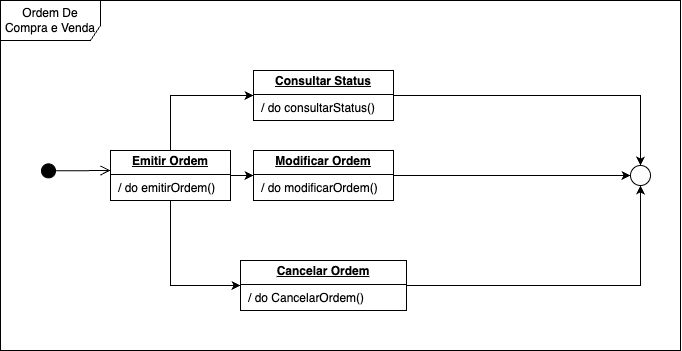

The diagram above was exported from draw.io. Its source (the exported page's mxGraphModel, read from the mxfile embedded in the PNG):
<mxGraphModel dx="995" dy="550" grid="1" gridSize="10" guides="1" tooltips="1" connect="1" arrows="1" fold="1" page="1" pageScale="1" pageWidth="827" pageHeight="1169" math="0" shadow="0">
  <root>
    <mxCell id="0" />
    <mxCell id="1" parent="0" />
    <mxCell id="Df5a-lIOu8rndE-H6bP1-2" value="Ordem De Compra e Venda" style="shape=umlFrame;whiteSpace=wrap;html=1;pointerEvents=0;width=100;height=40;" vertex="1" parent="1">
      <mxGeometry x="60" y="130" width="680" height="350" as="geometry" />
    </mxCell>
    <mxCell id="Df5a-lIOu8rndE-H6bP1-12" value="" style="html=1;verticalAlign=bottom;startArrow=circle;startFill=1;endArrow=open;startSize=6;endSize=8;curved=0;rounded=0;" edge="1" parent="1">
      <mxGeometry width="80" relative="1" as="geometry">
        <mxPoint x="100" y="300.42" as="sourcePoint" />
        <mxPoint x="170" y="300" as="targetPoint" />
      </mxGeometry>
    </mxCell>
    <mxCell id="Df5a-lIOu8rndE-H6bP1-47" style="edgeStyle=orthogonalEdgeStyle;rounded=0;orthogonalLoop=1;jettySize=auto;html=1;exitX=1;exitY=0.5;exitDx=0;exitDy=0;entryX=0.5;entryY=0;entryDx=0;entryDy=0;" edge="1" parent="1" source="Df5a-lIOu8rndE-H6bP1-15" target="Df5a-lIOu8rndE-H6bP1-30">
      <mxGeometry relative="1" as="geometry" />
    </mxCell>
    <mxCell id="Df5a-lIOu8rndE-H6bP1-15" value="&lt;p style=&quot;margin:0px;margin-top:4px;text-align:center;text-decoration:underline;&quot;&gt;&lt;b&gt;Consultar Status&lt;/b&gt;&lt;/p&gt;&lt;hr size=&quot;1&quot; style=&quot;border-style:solid;&quot;&gt;&lt;p style=&quot;margin:0px;margin-left:8px;&quot;&gt;/ do consultarStatus()&lt;/p&gt;" style="verticalAlign=top;align=left;overflow=fill;html=1;whiteSpace=wrap;" vertex="1" parent="1">
      <mxGeometry x="313" y="200" width="140" height="50" as="geometry" />
    </mxCell>
    <mxCell id="Df5a-lIOu8rndE-H6bP1-34" style="edgeStyle=orthogonalEdgeStyle;rounded=0;orthogonalLoop=1;jettySize=auto;html=1;exitX=0.5;exitY=1;exitDx=0;exitDy=0;entryX=0;entryY=0.5;entryDx=0;entryDy=0;" edge="1" parent="1" source="Df5a-lIOu8rndE-H6bP1-16" target="Df5a-lIOu8rndE-H6bP1-17">
      <mxGeometry relative="1" as="geometry" />
    </mxCell>
    <mxCell id="Df5a-lIOu8rndE-H6bP1-41" style="edgeStyle=orthogonalEdgeStyle;rounded=0;orthogonalLoop=1;jettySize=auto;html=1;exitX=1;exitY=0.5;exitDx=0;exitDy=0;entryX=0;entryY=0.5;entryDx=0;entryDy=0;" edge="1" parent="1" source="Df5a-lIOu8rndE-H6bP1-16" target="Df5a-lIOu8rndE-H6bP1-43">
      <mxGeometry relative="1" as="geometry" />
    </mxCell>
    <mxCell id="Df5a-lIOu8rndE-H6bP1-46" style="edgeStyle=orthogonalEdgeStyle;rounded=0;orthogonalLoop=1;jettySize=auto;html=1;exitX=0.5;exitY=0;exitDx=0;exitDy=0;entryX=0;entryY=0.5;entryDx=0;entryDy=0;" edge="1" parent="1" source="Df5a-lIOu8rndE-H6bP1-16" target="Df5a-lIOu8rndE-H6bP1-15">
      <mxGeometry relative="1" as="geometry" />
    </mxCell>
    <mxCell id="Df5a-lIOu8rndE-H6bP1-16" value="&lt;p style=&quot;margin:0px;margin-top:4px;text-align:center;text-decoration:underline;&quot;&gt;&lt;b&gt;Emitir Ordem&lt;/b&gt;&lt;/p&gt;&lt;hr size=&quot;1&quot; style=&quot;border-style:solid;&quot;&gt;&lt;p style=&quot;margin:0px;margin-left:8px;&quot;&gt;/ do emitirOrdem()&lt;/p&gt;" style="verticalAlign=top;align=left;overflow=fill;html=1;whiteSpace=wrap;" vertex="1" parent="1">
      <mxGeometry x="170" y="280" width="120" height="50" as="geometry" />
    </mxCell>
    <mxCell id="Df5a-lIOu8rndE-H6bP1-35" style="edgeStyle=orthogonalEdgeStyle;rounded=0;orthogonalLoop=1;jettySize=auto;html=1;exitX=1;exitY=0.5;exitDx=0;exitDy=0;entryX=0.5;entryY=1;entryDx=0;entryDy=0;" edge="1" parent="1" source="Df5a-lIOu8rndE-H6bP1-17" target="Df5a-lIOu8rndE-H6bP1-30">
      <mxGeometry relative="1" as="geometry" />
    </mxCell>
    <mxCell id="Df5a-lIOu8rndE-H6bP1-17" value="&lt;p style=&quot;margin:0px;margin-top:4px;text-align:center;text-decoration:underline;&quot;&gt;&lt;b&gt;Cancelar Ordem&lt;/b&gt;&lt;/p&gt;&lt;hr size=&quot;1&quot; style=&quot;border-style:solid;&quot;&gt;&lt;p style=&quot;margin:0px;margin-left:8px;&quot;&gt;/ do CancelarOrdem()&lt;/p&gt;" style="verticalAlign=top;align=left;overflow=fill;html=1;whiteSpace=wrap;" vertex="1" parent="1">
      <mxGeometry x="300" y="390" width="166" height="50" as="geometry" />
    </mxCell>
    <mxCell id="Df5a-lIOu8rndE-H6bP1-30" value="" style="ellipse;whiteSpace=wrap;html=1;aspect=fixed;" vertex="1" parent="1">
      <mxGeometry x="690" y="295" width="20" height="20" as="geometry" />
    </mxCell>
    <mxCell id="Df5a-lIOu8rndE-H6bP1-44" style="edgeStyle=orthogonalEdgeStyle;rounded=0;orthogonalLoop=1;jettySize=auto;html=1;exitX=1;exitY=0.5;exitDx=0;exitDy=0;entryX=0;entryY=0.5;entryDx=0;entryDy=0;" edge="1" parent="1" source="Df5a-lIOu8rndE-H6bP1-43" target="Df5a-lIOu8rndE-H6bP1-30">
      <mxGeometry relative="1" as="geometry" />
    </mxCell>
    <mxCell id="Df5a-lIOu8rndE-H6bP1-43" value="&lt;p style=&quot;margin:0px;margin-top:4px;text-align:center;text-decoration:underline;&quot;&gt;&lt;b&gt;Modificar Ordem&lt;/b&gt;&lt;/p&gt;&lt;hr size=&quot;1&quot; style=&quot;border-style:solid;&quot;&gt;&lt;p style=&quot;margin:0px;margin-left:8px;&quot;&gt;/ do modificarOrdem()&lt;/p&gt;" style="verticalAlign=top;align=left;overflow=fill;html=1;whiteSpace=wrap;" vertex="1" parent="1">
      <mxGeometry x="313" y="280" width="140" height="50" as="geometry" />
    </mxCell>
  </root>
</mxGraphModel>